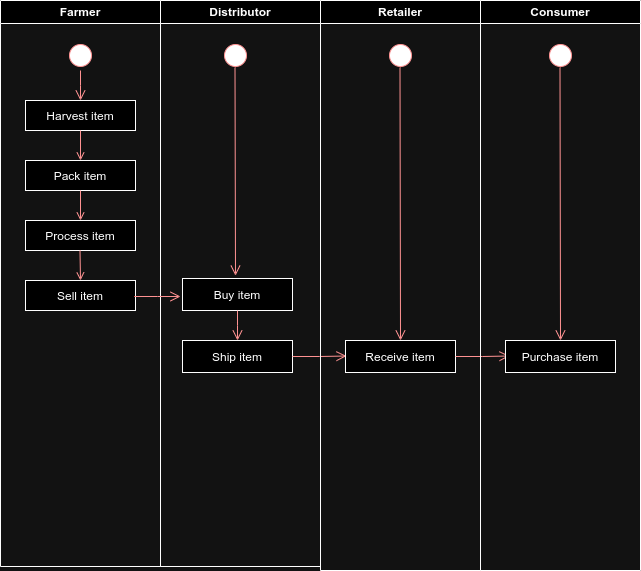

The diagram above was exported from draw.io. Its source (the exported page's mxGraphModel, read from the mxfile embedded in the PNG):
<mxGraphModel dx="953" dy="651" grid="1" gridSize="10" guides="1" tooltips="1" connect="1" arrows="1" fold="1" page="1" pageScale="1" pageWidth="1169" pageHeight="826" background="none" math="0" shadow="0">
  <root>
    <mxCell id="0" />
    <mxCell id="1" parent="0" />
    <mxCell id="2" value="Farmer" style="swimlane;whiteSpace=wrap" parent="1" vertex="1">
      <mxGeometry x="160" y="130" width="160" height="566" as="geometry" />
    </mxCell>
    <mxCell id="5" value="" style="ellipse;shape=startState;fillColor=#000000;strokeColor=#ff0000;" parent="2" vertex="1">
      <mxGeometry x="65" y="40" width="30" height="30" as="geometry" />
    </mxCell>
    <mxCell id="6" value="" style="edgeStyle=elbowEdgeStyle;elbow=horizontal;verticalAlign=bottom;endArrow=open;endSize=8;strokeColor=#FF0000;endFill=1;rounded=0" parent="2" source="5" edge="1">
      <mxGeometry x="100" y="40" as="geometry">
        <mxPoint x="80" y="100" as="targetPoint" />
      </mxGeometry>
    </mxCell>
    <mxCell id="7" value="Harvest item" style="" parent="2" vertex="1">
      <mxGeometry x="25" y="100" width="110" height="30" as="geometry" />
    </mxCell>
    <mxCell id="8" value="Pack item" style="" parent="2" vertex="1">
      <mxGeometry x="25" y="160" width="110" height="30" as="geometry" />
    </mxCell>
    <mxCell id="9" value="" style="endArrow=open;strokeColor=#FF0000;endFill=1;rounded=0" parent="2" source="7" edge="1">
      <mxGeometry relative="1" as="geometry">
        <mxPoint x="80" y="160" as="targetPoint" />
      </mxGeometry>
    </mxCell>
    <mxCell id="10" value="Process item" style="" parent="2" vertex="1">
      <mxGeometry x="25" y="220" width="110" height="30" as="geometry" />
    </mxCell>
    <mxCell id="11" value="" style="endArrow=open;strokeColor=#FF0000;endFill=1;rounded=0" parent="2" source="8" edge="1">
      <mxGeometry relative="1" as="geometry">
        <mxPoint x="80" y="220" as="targetPoint" />
      </mxGeometry>
    </mxCell>
    <mxCell id="ULLKPu_ayDjbHQokS1K4-47" value="" style="endArrow=open;strokeColor=#FF0000;endFill=1;rounded=0" parent="2" edge="1">
      <mxGeometry relative="1" as="geometry">
        <mxPoint x="79.5" y="250" as="sourcePoint" />
        <mxPoint x="80" y="280" as="targetPoint" />
      </mxGeometry>
    </mxCell>
    <mxCell id="ULLKPu_ayDjbHQokS1K4-48" value="Sell item" style="" parent="2" vertex="1">
      <mxGeometry x="25" y="280" width="110" height="30" as="geometry" />
    </mxCell>
    <mxCell id="3" value="Distributor" style="swimlane;whiteSpace=wrap" parent="1" vertex="1">
      <mxGeometry x="320" y="130" width="160" height="566" as="geometry" />
    </mxCell>
    <mxCell id="13" value="" style="ellipse;shape=startState;fillColor=#000000;strokeColor=#ff0000;" parent="3" vertex="1">
      <mxGeometry x="60" y="40" width="30" height="30" as="geometry" />
    </mxCell>
    <mxCell id="14" value="" style="edgeStyle=elbowEdgeStyle;elbow=horizontal;verticalAlign=bottom;endArrow=open;endSize=8;strokeColor=#FF0000;endFill=1;rounded=0;entryX=0.5;entryY=0;entryDx=0;entryDy=0;" parent="3" edge="1">
      <mxGeometry x="40" y="20" as="geometry">
        <mxPoint x="74.5" y="275.13" as="targetPoint" />
        <mxPoint x="74.5" y="66.99606874731853" as="sourcePoint" />
      </mxGeometry>
    </mxCell>
    <mxCell id="16" value="Buy item" style="" parent="3" vertex="1">
      <mxGeometry x="22" y="278" width="110" height="32" as="geometry" />
    </mxCell>
    <mxCell id="23" value="" style="edgeStyle=elbowEdgeStyle;elbow=horizontal;align=left;verticalAlign=top;endArrow=open;endSize=8;strokeColor=#FF0000;endFill=1;rounded=0" parent="3" edge="1">
      <mxGeometry x="-1" relative="1" as="geometry">
        <mxPoint x="20" y="296" as="targetPoint" />
        <mxPoint x="-26" y="296" as="sourcePoint" />
      </mxGeometry>
    </mxCell>
    <mxCell id="ULLKPu_ayDjbHQokS1K4-53" value="" style="edgeStyle=elbowEdgeStyle;elbow=horizontal;verticalAlign=bottom;endArrow=open;endSize=8;strokeColor=#FF0000;endFill=1;rounded=0;" parent="3" source="16" edge="1">
      <mxGeometry x="-280" y="-110" as="geometry">
        <mxPoint x="77" y="340" as="targetPoint" />
        <mxPoint x="77" y="300" as="sourcePoint" />
      </mxGeometry>
    </mxCell>
    <mxCell id="ULLKPu_ayDjbHQokS1K4-54" value="Ship item" style="" parent="3" vertex="1">
      <mxGeometry x="22" y="340" width="110" height="32" as="geometry" />
    </mxCell>
    <mxCell id="ULLKPu_ayDjbHQokS1K4-60" value="" style="edgeStyle=elbowEdgeStyle;elbow=horizontal;align=left;verticalAlign=top;endArrow=open;endSize=8;strokeColor=#FF0000;endFill=1;rounded=0;exitX=1;exitY=0.5;exitDx=0;exitDy=0;" parent="3" source="ULLKPu_ayDjbHQokS1K4-54" edge="1">
      <mxGeometry x="-1" relative="1" as="geometry">
        <mxPoint x="186" y="355.5" as="targetPoint" />
        <mxPoint x="140" y="355.5" as="sourcePoint" />
      </mxGeometry>
    </mxCell>
    <mxCell id="4" value="Retailer" style="swimlane;whiteSpace=wrap" parent="1" vertex="1">
      <mxGeometry x="480" y="130" width="160" height="570" as="geometry" />
    </mxCell>
    <mxCell id="ULLKPu_ayDjbHQokS1K4-57" value="" style="ellipse;shape=startState;fillColor=#000000;strokeColor=#ff0000;" parent="4" vertex="1">
      <mxGeometry x="65" y="40" width="30" height="30" as="geometry" />
    </mxCell>
    <mxCell id="ULLKPu_ayDjbHQokS1K4-58" value="" style="edgeStyle=elbowEdgeStyle;elbow=horizontal;verticalAlign=bottom;endArrow=open;endSize=8;strokeColor=#FF0000;endFill=1;rounded=0;entryX=0.5;entryY=0;entryDx=0;entryDy=0;" parent="4" target="ULLKPu_ayDjbHQokS1K4-59" edge="1">
      <mxGeometry x="-440" y="-110" as="geometry">
        <mxPoint x="79.5" y="275.13" as="targetPoint" />
        <mxPoint x="79.5" y="66.99606874731853" as="sourcePoint" />
      </mxGeometry>
    </mxCell>
    <mxCell id="ULLKPu_ayDjbHQokS1K4-59" value="Receive item" style="" parent="4" vertex="1">
      <mxGeometry x="25" y="340" width="110" height="32" as="geometry" />
    </mxCell>
    <mxCell id="ULLKPu_ayDjbHQokS1K4-64" value="" style="edgeStyle=elbowEdgeStyle;elbow=horizontal;align=left;verticalAlign=top;endArrow=open;endSize=8;strokeColor=#FF0000;endFill=1;rounded=0;exitX=1;exitY=0.5;exitDx=0;exitDy=0;" parent="4" edge="1">
      <mxGeometry x="-1" relative="1" as="geometry">
        <mxPoint x="189" y="355.5" as="targetPoint" />
        <mxPoint x="135" y="356" as="sourcePoint" />
      </mxGeometry>
    </mxCell>
    <mxCell id="ULLKPu_ayDjbHQokS1K4-41" value="Consumer" style="swimlane;whiteSpace=wrap" parent="1" vertex="1">
      <mxGeometry x="640" y="130" width="160" height="570" as="geometry" />
    </mxCell>
    <mxCell id="ULLKPu_ayDjbHQokS1K4-61" value="" style="ellipse;shape=startState;fillColor=#000000;strokeColor=#ff0000;" parent="ULLKPu_ayDjbHQokS1K4-41" vertex="1">
      <mxGeometry x="65" y="40" width="30" height="30" as="geometry" />
    </mxCell>
    <mxCell id="ULLKPu_ayDjbHQokS1K4-62" value="" style="edgeStyle=elbowEdgeStyle;elbow=horizontal;verticalAlign=bottom;endArrow=open;endSize=8;strokeColor=#FF0000;endFill=1;rounded=0;entryX=0.5;entryY=0;entryDx=0;entryDy=0;" parent="ULLKPu_ayDjbHQokS1K4-41" target="ULLKPu_ayDjbHQokS1K4-63" edge="1">
      <mxGeometry x="-1080" y="-240" as="geometry">
        <mxPoint x="79.5" y="275.13" as="targetPoint" />
        <mxPoint x="79.5" y="66.99606874731853" as="sourcePoint" />
      </mxGeometry>
    </mxCell>
    <mxCell id="ULLKPu_ayDjbHQokS1K4-63" value="Purchase item" style="" parent="ULLKPu_ayDjbHQokS1K4-41" vertex="1">
      <mxGeometry x="25" y="340" width="110" height="32" as="geometry" />
    </mxCell>
  </root>
</mxGraphModel>